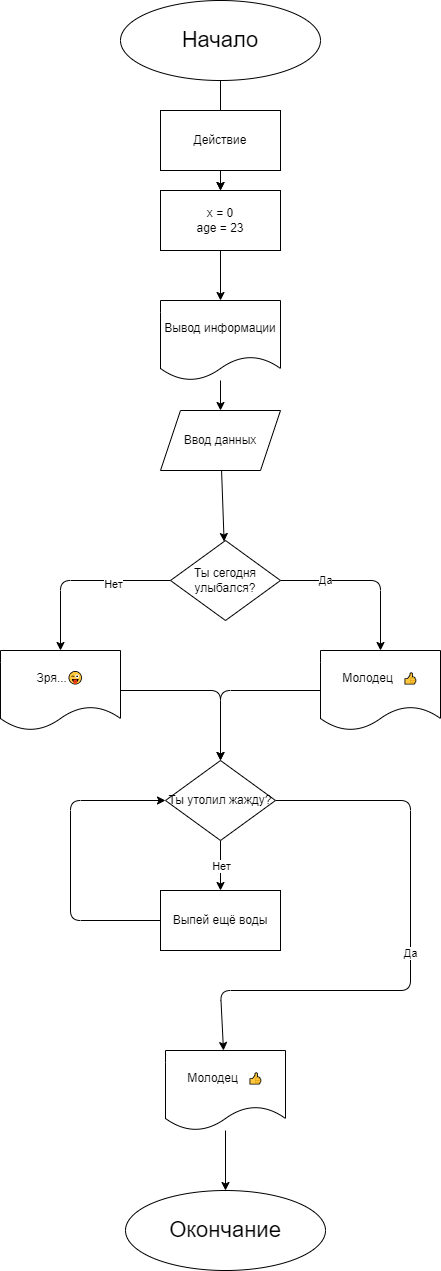

The diagram above was exported from draw.io. Its source (the exported page's mxGraphModel, read from the mxfile embedded in the PNG):
<mxGraphModel dx="793" dy="933" grid="1" gridSize="10" guides="1" tooltips="1" connect="1" arrows="1" fold="1" page="1" pageScale="1" pageWidth="850" pageHeight="1100" math="0" shadow="0">
  <root>
    <mxCell id="0" />
    <mxCell id="1" parent="0" />
    <mxCell id="10" value="" style="edgeStyle=none;html=1;" parent="1" source="2" target="7" edge="1">
      <mxGeometry relative="1" as="geometry" />
    </mxCell>
    <mxCell id="2" value="Начало" style="ellipse;whiteSpace=wrap;html=1;fontSize=22;" parent="1" vertex="1">
      <mxGeometry x="240" y="70" width="200" height="80" as="geometry" />
    </mxCell>
    <mxCell id="3" value="Окончание" style="ellipse;whiteSpace=wrap;html=1;fontSize=22;" parent="1" vertex="1">
      <mxGeometry x="245" y="1260" width="200" height="80" as="geometry" />
    </mxCell>
    <mxCell id="11" value="" style="edgeStyle=none;html=1;" parent="1" source="6" target="7" edge="1">
      <mxGeometry relative="1" as="geometry" />
    </mxCell>
    <mxCell id="6" value="Действие" style="rounded=0;whiteSpace=wrap;html=1;" parent="1" vertex="1">
      <mxGeometry x="280" y="180" width="120" height="60" as="geometry" />
    </mxCell>
    <mxCell id="12" value="" style="edgeStyle=none;html=1;" parent="1" source="7" target="8" edge="1">
      <mxGeometry relative="1" as="geometry" />
    </mxCell>
    <mxCell id="7" value="x = 0&lt;div&gt;age = 23&lt;/div&gt;" style="rounded=0;whiteSpace=wrap;html=1;" parent="1" vertex="1">
      <mxGeometry x="280" y="260" width="120" height="60" as="geometry" />
    </mxCell>
    <mxCell id="14" value="" style="edgeStyle=none;html=1;" parent="1" source="8" target="9" edge="1">
      <mxGeometry relative="1" as="geometry" />
    </mxCell>
    <mxCell id="8" value="Вывод информации" style="shape=document;whiteSpace=wrap;html=1;boundedLbl=1;" parent="1" vertex="1">
      <mxGeometry x="280" y="370" width="120" height="80" as="geometry" />
    </mxCell>
    <mxCell id="16" value="" style="edgeStyle=none;html=1;" parent="1" source="9" target="15" edge="1">
      <mxGeometry relative="1" as="geometry" />
    </mxCell>
    <mxCell id="9" value="Ввод данных" style="shape=parallelogram;perimeter=parallelogramPerimeter;whiteSpace=wrap;html=1;fixedSize=1;" parent="1" vertex="1">
      <mxGeometry x="280" y="480" width="120" height="60" as="geometry" />
    </mxCell>
    <mxCell id="19" style="edgeStyle=none;html=1;" parent="1" source="15" target="18" edge="1">
      <mxGeometry relative="1" as="geometry">
        <Array as="points">
          <mxPoint x="500" y="650" />
        </Array>
      </mxGeometry>
    </mxCell>
    <mxCell id="22" value="Да" style="edgeLabel;html=1;align=center;verticalAlign=middle;resizable=0;points=[];" parent="19" vertex="1" connectable="0">
      <mxGeometry x="-0.4842" y="1" relative="1" as="geometry">
        <mxPoint as="offset" />
      </mxGeometry>
    </mxCell>
    <mxCell id="21" style="edgeStyle=none;html=1;entryX=0.5;entryY=0;entryDx=0;entryDy=0;" parent="1" source="15" target="20" edge="1">
      <mxGeometry relative="1" as="geometry">
        <Array as="points">
          <mxPoint x="180" y="650" />
        </Array>
      </mxGeometry>
    </mxCell>
    <mxCell id="23" value="Нет" style="edgeLabel;html=1;align=center;verticalAlign=middle;resizable=0;points=[];" parent="21" vertex="1" connectable="0">
      <mxGeometry x="-0.3538" y="3" relative="1" as="geometry">
        <mxPoint as="offset" />
      </mxGeometry>
    </mxCell>
    <mxCell id="15" value="Ты сегодня улыбался?" style="rhombus;whiteSpace=wrap;html=1;" parent="1" vertex="1">
      <mxGeometry x="290" y="610" width="110" height="80" as="geometry" />
    </mxCell>
    <mxCell id="26" style="edgeStyle=none;html=1;entryX=0.5;entryY=0;entryDx=0;entryDy=0;" parent="1" source="18" target="24" edge="1">
      <mxGeometry relative="1" as="geometry">
        <Array as="points">
          <mxPoint x="340" y="760" />
        </Array>
      </mxGeometry>
    </mxCell>
    <mxCell id="18" value="Молодец&amp;nbsp; &amp;nbsp;👍" style="shape=document;whiteSpace=wrap;html=1;boundedLbl=1;" parent="1" vertex="1">
      <mxGeometry x="440" y="720" width="120" height="80" as="geometry" />
    </mxCell>
    <mxCell id="25" style="edgeStyle=none;html=1;entryX=0.5;entryY=0;entryDx=0;entryDy=0;" parent="1" source="20" target="24" edge="1">
      <mxGeometry relative="1" as="geometry">
        <Array as="points">
          <mxPoint x="340" y="760" />
        </Array>
      </mxGeometry>
    </mxCell>
    <mxCell id="20" value="Зря...😜" style="shape=document;whiteSpace=wrap;html=1;boundedLbl=1;" parent="1" vertex="1">
      <mxGeometry x="120" y="720" width="120" height="80" as="geometry" />
    </mxCell>
    <mxCell id="30" value="Да" style="edgeStyle=none;html=1;" parent="1" source="24" target="29" edge="1">
      <mxGeometry relative="1" as="geometry">
        <Array as="points">
          <mxPoint x="530" y="870" />
          <mxPoint x="530" y="1060" />
          <mxPoint x="340" y="1060" />
        </Array>
      </mxGeometry>
    </mxCell>
    <mxCell id="32" value="" style="edgeStyle=none;html=1;" parent="1" source="24" target="31" edge="1">
      <mxGeometry relative="1" as="geometry" />
    </mxCell>
    <mxCell id="33" value="Нет" style="edgeLabel;html=1;align=center;verticalAlign=middle;resizable=0;points=[];" parent="32" vertex="1" connectable="0">
      <mxGeometry x="0.0068" relative="1" as="geometry">
        <mxPoint as="offset" />
      </mxGeometry>
    </mxCell>
    <mxCell id="24" value="Ты утолил жажду?" style="rhombus;whiteSpace=wrap;html=1;" parent="1" vertex="1">
      <mxGeometry x="285" y="830" width="110" height="80" as="geometry" />
    </mxCell>
    <mxCell id="35" value="" style="edgeStyle=none;html=1;" parent="1" source="29" target="3" edge="1">
      <mxGeometry relative="1" as="geometry" />
    </mxCell>
    <mxCell id="29" value="Молодец&amp;nbsp; &amp;nbsp;👍" style="shape=document;whiteSpace=wrap;html=1;boundedLbl=1;" parent="1" vertex="1">
      <mxGeometry x="285" y="1120" width="120" height="80" as="geometry" />
    </mxCell>
    <mxCell id="34" style="edgeStyle=none;html=1;entryX=0;entryY=0.5;entryDx=0;entryDy=0;" parent="1" source="31" target="24" edge="1">
      <mxGeometry relative="1" as="geometry">
        <Array as="points">
          <mxPoint x="190" y="990" />
          <mxPoint x="190" y="870" />
        </Array>
      </mxGeometry>
    </mxCell>
    <mxCell id="31" value="Выпей ещё воды" style="whiteSpace=wrap;html=1;" parent="1" vertex="1">
      <mxGeometry x="280" y="960" width="120" height="60" as="geometry" />
    </mxCell>
  </root>
</mxGraphModel>